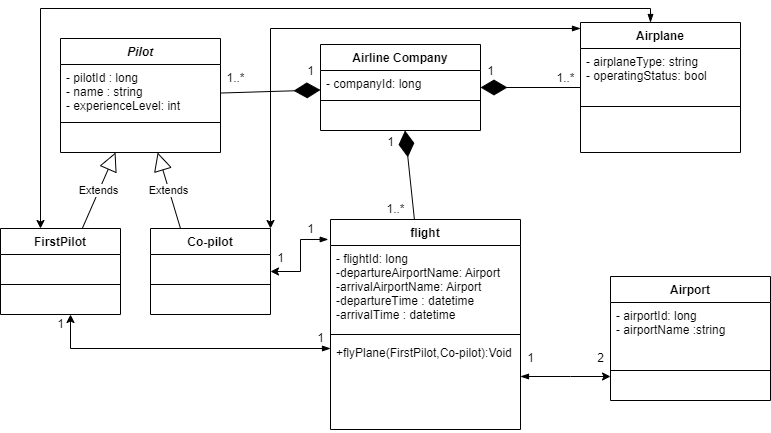

The diagram above was exported from draw.io. Its source (the exported page's mxGraphModel, read from the mxfile embedded in the PNG):
<mxGraphModel dx="1865" dy="579" grid="1" gridSize="10" guides="1" tooltips="1" connect="1" arrows="1" fold="1" page="1" pageScale="1" pageWidth="827" pageHeight="1169" math="0" shadow="0">
  <root>
    <mxCell id="0" />
    <mxCell id="1" parent="0" />
    <mxCell id="_kdBO0zzmBCMRzcJO0xv-1" value="flight" style="swimlane;fontStyle=1;align=center;verticalAlign=top;childLayout=stackLayout;horizontal=1;startSize=26;horizontalStack=0;resizeParent=1;resizeParentMax=0;resizeLast=0;collapsible=1;marginBottom=0;" parent="1" vertex="1">
      <mxGeometry x="310" y="231" width="190" height="210" as="geometry" />
    </mxCell>
    <mxCell id="_kdBO0zzmBCMRzcJO0xv-2" value="- flightId: long&#10;-departureAirportName: Airport&#10;-arrivalAirportName: Airport&#10;-departureTime : datetime&#10;-arrivalTime : datetime&#10;" style="text;strokeColor=none;fillColor=none;align=left;verticalAlign=top;spacingLeft=4;spacingRight=4;overflow=hidden;rotatable=0;points=[[0,0.5],[1,0.5]];portConstraint=eastwest;" parent="_kdBO0zzmBCMRzcJO0xv-1" vertex="1">
      <mxGeometry y="26" width="190" height="84" as="geometry" />
    </mxCell>
    <mxCell id="_kdBO0zzmBCMRzcJO0xv-3" value="" style="line;strokeWidth=1;fillColor=none;align=left;verticalAlign=middle;spacingTop=-1;spacingLeft=3;spacingRight=3;rotatable=0;labelPosition=right;points=[];portConstraint=eastwest;" parent="_kdBO0zzmBCMRzcJO0xv-1" vertex="1">
      <mxGeometry y="110" width="190" height="10" as="geometry" />
    </mxCell>
    <mxCell id="_kdBO0zzmBCMRzcJO0xv-4" value="+flyPlane(FirstPilot,Co-pilot):Void" style="text;strokeColor=none;fillColor=none;align=left;verticalAlign=top;spacingLeft=4;spacingRight=4;overflow=hidden;rotatable=0;points=[[0,0.5],[1,0.5]];portConstraint=eastwest;" parent="_kdBO0zzmBCMRzcJO0xv-1" vertex="1">
      <mxGeometry y="120" width="190" height="90" as="geometry" />
    </mxCell>
    <mxCell id="_kdBO0zzmBCMRzcJO0xv-5" value="Airline Company" style="swimlane;fontStyle=1;align=center;verticalAlign=top;childLayout=stackLayout;horizontal=1;startSize=26;horizontalStack=0;resizeParent=1;resizeParentMax=0;resizeLast=0;collapsible=1;marginBottom=0;" parent="1" vertex="1">
      <mxGeometry x="300" y="56" width="160" height="86" as="geometry" />
    </mxCell>
    <mxCell id="_kdBO0zzmBCMRzcJO0xv-6" value="- companyId: long" style="text;strokeColor=none;fillColor=none;align=left;verticalAlign=top;spacingLeft=4;spacingRight=4;overflow=hidden;rotatable=0;points=[[0,0.5],[1,0.5]];portConstraint=eastwest;" parent="_kdBO0zzmBCMRzcJO0xv-5" vertex="1">
      <mxGeometry y="26" width="160" height="26" as="geometry" />
    </mxCell>
    <mxCell id="_kdBO0zzmBCMRzcJO0xv-7" value="" style="line;strokeWidth=1;fillColor=none;align=left;verticalAlign=middle;spacingTop=-1;spacingLeft=3;spacingRight=3;rotatable=0;labelPosition=right;points=[];portConstraint=eastwest;" parent="_kdBO0zzmBCMRzcJO0xv-5" vertex="1">
      <mxGeometry y="52" width="160" height="8" as="geometry" />
    </mxCell>
    <mxCell id="_kdBO0zzmBCMRzcJO0xv-8" value=" " style="text;strokeColor=none;fillColor=none;align=left;verticalAlign=top;spacingLeft=4;spacingRight=4;overflow=hidden;rotatable=0;points=[[0,0.5],[1,0.5]];portConstraint=eastwest;" parent="_kdBO0zzmBCMRzcJO0xv-5" vertex="1">
      <mxGeometry y="60" width="160" height="26" as="geometry" />
    </mxCell>
    <mxCell id="_kdBO0zzmBCMRzcJO0xv-10" value="" style="endArrow=diamondThin;endFill=1;endSize=24;html=1;rounded=0;" parent="1" source="_kdBO0zzmBCMRzcJO0xv-1" target="_kdBO0zzmBCMRzcJO0xv-5" edge="1">
      <mxGeometry width="160" relative="1" as="geometry">
        <mxPoint x="330" y="300" as="sourcePoint" />
        <mxPoint x="390" y="160" as="targetPoint" />
      </mxGeometry>
    </mxCell>
    <mxCell id="_kdBO0zzmBCMRzcJO0xv-11" value="" style="endArrow=diamondThin;endFill=1;endSize=24;html=1;rounded=0;startArrow=none;" parent="1" source="_kdBO0zzmBCMRzcJO0xv-13" target="_kdBO0zzmBCMRzcJO0xv-5" edge="1">
      <mxGeometry width="160" relative="1" as="geometry">
        <mxPoint x="180" y="123" as="sourcePoint" />
        <mxPoint x="250" y="130" as="targetPoint" />
      </mxGeometry>
    </mxCell>
    <mxCell id="_kdBO0zzmBCMRzcJO0xv-12" value="" style="endArrow=diamondThin;endFill=1;endSize=24;html=1;rounded=0;" parent="1" source="_kdBO0zzmBCMRzcJO0xv-18" target="_kdBO0zzmBCMRzcJO0xv-5" edge="1">
      <mxGeometry width="160" relative="1" as="geometry">
        <mxPoint x="510" y="122.5" as="sourcePoint" />
        <mxPoint x="630" y="122.5" as="targetPoint" />
        <Array as="points" />
      </mxGeometry>
    </mxCell>
    <mxCell id="_kdBO0zzmBCMRzcJO0xv-13" value="Pilot" style="swimlane;fontStyle=3;align=center;verticalAlign=top;childLayout=stackLayout;horizontal=1;startSize=26;horizontalStack=0;resizeParent=1;resizeParentMax=0;resizeLast=0;collapsible=1;marginBottom=0;" parent="1" vertex="1">
      <mxGeometry x="40" y="50" width="160" height="114" as="geometry" />
    </mxCell>
    <mxCell id="_kdBO0zzmBCMRzcJO0xv-14" value="- pilotId : long&#10;- name : string&#10;- experienceLevel: int" style="text;strokeColor=none;fillColor=none;align=left;verticalAlign=top;spacingLeft=4;spacingRight=4;overflow=hidden;rotatable=0;points=[[0,0.5],[1,0.5]];portConstraint=eastwest;" parent="_kdBO0zzmBCMRzcJO0xv-13" vertex="1">
      <mxGeometry y="26" width="160" height="54" as="geometry" />
    </mxCell>
    <mxCell id="_kdBO0zzmBCMRzcJO0xv-15" value="" style="line;strokeWidth=1;fillColor=none;align=left;verticalAlign=middle;spacingTop=-1;spacingLeft=3;spacingRight=3;rotatable=0;labelPosition=right;points=[];portConstraint=eastwest;" parent="_kdBO0zzmBCMRzcJO0xv-13" vertex="1">
      <mxGeometry y="80" width="160" height="8" as="geometry" />
    </mxCell>
    <mxCell id="_kdBO0zzmBCMRzcJO0xv-16" value=" " style="text;strokeColor=none;fillColor=none;align=left;verticalAlign=top;spacingLeft=4;spacingRight=4;overflow=hidden;rotatable=0;points=[[0,0.5],[1,0.5]];portConstraint=eastwest;" parent="_kdBO0zzmBCMRzcJO0xv-13" vertex="1">
      <mxGeometry y="88" width="160" height="26" as="geometry" />
    </mxCell>
    <mxCell id="_kdBO0zzmBCMRzcJO0xv-18" value="Airplane" style="swimlane;fontStyle=1;align=center;verticalAlign=top;childLayout=stackLayout;horizontal=1;startSize=26;horizontalStack=0;resizeParent=1;resizeParentMax=0;resizeLast=0;collapsible=1;marginBottom=0;" parent="1" vertex="1">
      <mxGeometry x="560" y="34" width="160" height="130" as="geometry" />
    </mxCell>
    <mxCell id="_kdBO0zzmBCMRzcJO0xv-19" value="- airplaneType: string&#10;- operatingStatus: bool" style="text;strokeColor=none;fillColor=none;align=left;verticalAlign=top;spacingLeft=4;spacingRight=4;overflow=hidden;rotatable=0;points=[[0,0.5],[1,0.5]];portConstraint=eastwest;" parent="_kdBO0zzmBCMRzcJO0xv-18" vertex="1">
      <mxGeometry y="26" width="160" height="54" as="geometry" />
    </mxCell>
    <mxCell id="_kdBO0zzmBCMRzcJO0xv-20" value="" style="line;strokeWidth=1;fillColor=none;align=left;verticalAlign=middle;spacingTop=-1;spacingLeft=3;spacingRight=3;rotatable=0;labelPosition=right;points=[];portConstraint=eastwest;" parent="_kdBO0zzmBCMRzcJO0xv-18" vertex="1">
      <mxGeometry y="80" width="160" height="8" as="geometry" />
    </mxCell>
    <mxCell id="_kdBO0zzmBCMRzcJO0xv-21" value=" " style="text;strokeColor=none;fillColor=none;align=left;verticalAlign=top;spacingLeft=4;spacingRight=4;overflow=hidden;rotatable=0;points=[[0,0.5],[1,0.5]];portConstraint=eastwest;" parent="_kdBO0zzmBCMRzcJO0xv-18" vertex="1">
      <mxGeometry y="88" width="160" height="42" as="geometry" />
    </mxCell>
    <mxCell id="_kdBO0zzmBCMRzcJO0xv-66" style="edgeStyle=orthogonalEdgeStyle;rounded=0;orthogonalLoop=1;jettySize=auto;html=1;startArrow=classic;startFill=1;endArrow=blockThin;endFill=1;" parent="1" source="_kdBO0zzmBCMRzcJO0xv-24" target="_kdBO0zzmBCMRzcJO0xv-18" edge="1">
      <mxGeometry relative="1" as="geometry">
        <Array as="points">
          <mxPoint x="20" y="20" />
          <mxPoint x="630" y="20" />
        </Array>
      </mxGeometry>
    </mxCell>
    <mxCell id="_kdBO0zzmBCMRzcJO0xv-24" value="FirstPilot" style="swimlane;fontStyle=1;align=center;verticalAlign=top;childLayout=stackLayout;horizontal=1;startSize=26;horizontalStack=0;resizeParent=1;resizeParentMax=0;resizeLast=0;collapsible=1;marginBottom=0;" parent="1" vertex="1">
      <mxGeometry x="-20" y="240" width="120" height="86" as="geometry" />
    </mxCell>
    <mxCell id="_kdBO0zzmBCMRzcJO0xv-25" value=" " style="text;strokeColor=none;fillColor=none;align=left;verticalAlign=top;spacingLeft=4;spacingRight=4;overflow=hidden;rotatable=0;points=[[0,0.5],[1,0.5]];portConstraint=eastwest;" parent="_kdBO0zzmBCMRzcJO0xv-24" vertex="1">
      <mxGeometry y="26" width="120" height="26" as="geometry" />
    </mxCell>
    <mxCell id="_kdBO0zzmBCMRzcJO0xv-26" value="" style="line;strokeWidth=1;fillColor=none;align=left;verticalAlign=middle;spacingTop=-1;spacingLeft=3;spacingRight=3;rotatable=0;labelPosition=right;points=[];portConstraint=eastwest;" parent="_kdBO0zzmBCMRzcJO0xv-24" vertex="1">
      <mxGeometry y="52" width="120" height="8" as="geometry" />
    </mxCell>
    <mxCell id="_kdBO0zzmBCMRzcJO0xv-27" value=" " style="text;strokeColor=none;fillColor=none;align=left;verticalAlign=top;spacingLeft=4;spacingRight=4;overflow=hidden;rotatable=0;points=[[0,0.5],[1,0.5]];portConstraint=eastwest;" parent="_kdBO0zzmBCMRzcJO0xv-24" vertex="1">
      <mxGeometry y="60" width="120" height="26" as="geometry" />
    </mxCell>
    <mxCell id="_kdBO0zzmBCMRzcJO0xv-54" value="" style="edgeStyle=orthogonalEdgeStyle;rounded=0;orthogonalLoop=1;jettySize=auto;html=1;endArrow=blockThin;endFill=1;startArrow=classic;startFill=1;entryX=-0.012;entryY=0.095;entryDx=0;entryDy=0;entryPerimeter=0;" parent="1" source="_kdBO0zzmBCMRzcJO0xv-28" target="_kdBO0zzmBCMRzcJO0xv-1" edge="1">
      <mxGeometry relative="1" as="geometry">
        <Array as="points" />
      </mxGeometry>
    </mxCell>
    <mxCell id="_kdBO0zzmBCMRzcJO0xv-64" style="edgeStyle=orthogonalEdgeStyle;rounded=0;orthogonalLoop=1;jettySize=auto;html=1;startArrow=classic;startFill=1;endArrow=blockThin;endFill=1;" parent="1" source="_kdBO0zzmBCMRzcJO0xv-28" target="_kdBO0zzmBCMRzcJO0xv-18" edge="1">
      <mxGeometry relative="1" as="geometry">
        <Array as="points">
          <mxPoint x="250" y="40" />
          <mxPoint x="610" y="40" />
        </Array>
      </mxGeometry>
    </mxCell>
    <mxCell id="_kdBO0zzmBCMRzcJO0xv-28" value="Co-pilot" style="swimlane;fontStyle=1;align=center;verticalAlign=top;childLayout=stackLayout;horizontal=1;startSize=26;horizontalStack=0;resizeParent=1;resizeParentMax=0;resizeLast=0;collapsible=1;marginBottom=0;" parent="1" vertex="1">
      <mxGeometry x="130" y="240" width="120" height="86" as="geometry" />
    </mxCell>
    <mxCell id="_kdBO0zzmBCMRzcJO0xv-29" value=" " style="text;strokeColor=none;fillColor=none;align=left;verticalAlign=top;spacingLeft=4;spacingRight=4;overflow=hidden;rotatable=0;points=[[0,0.5],[1,0.5]];portConstraint=eastwest;" parent="_kdBO0zzmBCMRzcJO0xv-28" vertex="1">
      <mxGeometry y="26" width="120" height="26" as="geometry" />
    </mxCell>
    <mxCell id="_kdBO0zzmBCMRzcJO0xv-30" value="" style="line;strokeWidth=1;fillColor=none;align=left;verticalAlign=middle;spacingTop=-1;spacingLeft=3;spacingRight=3;rotatable=0;labelPosition=right;points=[];portConstraint=eastwest;" parent="_kdBO0zzmBCMRzcJO0xv-28" vertex="1">
      <mxGeometry y="52" width="120" height="8" as="geometry" />
    </mxCell>
    <mxCell id="_kdBO0zzmBCMRzcJO0xv-31" value=" " style="text;strokeColor=none;fillColor=none;align=left;verticalAlign=top;spacingLeft=4;spacingRight=4;overflow=hidden;rotatable=0;points=[[0,0.5],[1,0.5]];portConstraint=eastwest;" parent="_kdBO0zzmBCMRzcJO0xv-28" vertex="1">
      <mxGeometry y="60" width="120" height="26" as="geometry" />
    </mxCell>
    <mxCell id="_kdBO0zzmBCMRzcJO0xv-34" value="Extends" style="endArrow=block;endSize=16;endFill=0;html=1;rounded=0;exitX=0.682;exitY=-0.002;exitDx=0;exitDy=0;exitPerimeter=0;" parent="1" source="_kdBO0zzmBCMRzcJO0xv-24" target="_kdBO0zzmBCMRzcJO0xv-13" edge="1">
      <mxGeometry width="160" relative="1" as="geometry">
        <mxPoint x="150" y="200" as="sourcePoint" />
        <mxPoint x="60" y="160" as="targetPoint" />
      </mxGeometry>
    </mxCell>
    <mxCell id="_kdBO0zzmBCMRzcJO0xv-37" value="Extends" style="endArrow=block;endSize=16;endFill=0;html=1;rounded=0;exitX=0.25;exitY=0;exitDx=0;exitDy=0;" parent="1" source="_kdBO0zzmBCMRzcJO0xv-28" target="_kdBO0zzmBCMRzcJO0xv-13" edge="1">
      <mxGeometry width="160" relative="1" as="geometry">
        <mxPoint x="150" y="200" as="sourcePoint" />
        <mxPoint x="160" y="170" as="targetPoint" />
      </mxGeometry>
    </mxCell>
    <mxCell id="_kdBO0zzmBCMRzcJO0xv-40" value="1" style="text;html=1;align=center;verticalAlign=middle;resizable=0;points=[];autosize=1;strokeColor=none;fillColor=none;" parent="1" vertex="1">
      <mxGeometry x="280" y="73" width="20" height="20" as="geometry" />
    </mxCell>
    <mxCell id="_kdBO0zzmBCMRzcJO0xv-41" value="1" style="text;html=1;align=center;verticalAlign=middle;resizable=0;points=[];autosize=1;strokeColor=none;fillColor=none;" parent="1" vertex="1">
      <mxGeometry x="460" y="73" width="20" height="20" as="geometry" />
    </mxCell>
    <mxCell id="_kdBO0zzmBCMRzcJO0xv-42" value="1" style="text;html=1;align=center;verticalAlign=middle;resizable=0;points=[];autosize=1;strokeColor=none;fillColor=none;" parent="1" vertex="1">
      <mxGeometry x="360" y="144" width="20" height="20" as="geometry" />
    </mxCell>
    <mxCell id="_kdBO0zzmBCMRzcJO0xv-45" value="1..*" style="text;html=1;align=center;verticalAlign=middle;resizable=0;points=[];autosize=1;strokeColor=none;fillColor=none;" parent="1" vertex="1">
      <mxGeometry x="200" y="80" width="30" height="20" as="geometry" />
    </mxCell>
    <mxCell id="_kdBO0zzmBCMRzcJO0xv-47" value="1..*" style="text;html=1;align=center;verticalAlign=middle;resizable=0;points=[];autosize=1;strokeColor=none;fillColor=none;" parent="1" vertex="1">
      <mxGeometry x="360" y="211" width="30" height="20" as="geometry" />
    </mxCell>
    <mxCell id="_kdBO0zzmBCMRzcJO0xv-48" value="1..*" style="text;html=1;align=center;verticalAlign=middle;resizable=0;points=[];autosize=1;strokeColor=none;fillColor=none;" parent="1" vertex="1">
      <mxGeometry x="530" y="80" width="30" height="20" as="geometry" />
    </mxCell>
    <mxCell id="_kdBO0zzmBCMRzcJO0xv-63" value="" style="edgeStyle=orthogonalEdgeStyle;rounded=0;orthogonalLoop=1;jettySize=auto;html=1;startArrow=classic;startFill=1;endArrow=blockThin;endFill=1;" parent="1" source="_kdBO0zzmBCMRzcJO0xv-49" target="_kdBO0zzmBCMRzcJO0xv-4" edge="1">
      <mxGeometry relative="1" as="geometry">
        <Array as="points">
          <mxPoint x="550" y="388" />
          <mxPoint x="550" y="388" />
        </Array>
      </mxGeometry>
    </mxCell>
    <mxCell id="_kdBO0zzmBCMRzcJO0xv-49" value="Airport" style="swimlane;fontStyle=1;align=center;verticalAlign=top;childLayout=stackLayout;horizontal=1;startSize=26;horizontalStack=0;resizeParent=1;resizeParentMax=0;resizeLast=0;collapsible=1;marginBottom=0;" parent="1" vertex="1">
      <mxGeometry x="590" y="288" width="160" height="124" as="geometry" />
    </mxCell>
    <mxCell id="_kdBO0zzmBCMRzcJO0xv-50" value="- airportId: long&#10;- airportName :string" style="text;strokeColor=none;fillColor=none;align=left;verticalAlign=top;spacingLeft=4;spacingRight=4;overflow=hidden;rotatable=0;points=[[0,0.5],[1,0.5]];portConstraint=eastwest;" parent="_kdBO0zzmBCMRzcJO0xv-49" vertex="1">
      <mxGeometry y="26" width="160" height="64" as="geometry" />
    </mxCell>
    <mxCell id="_kdBO0zzmBCMRzcJO0xv-51" value="" style="line;strokeWidth=1;fillColor=none;align=left;verticalAlign=middle;spacingTop=-1;spacingLeft=3;spacingRight=3;rotatable=0;labelPosition=right;points=[];portConstraint=eastwest;" parent="_kdBO0zzmBCMRzcJO0xv-49" vertex="1">
      <mxGeometry y="90" width="160" height="8" as="geometry" />
    </mxCell>
    <mxCell id="_kdBO0zzmBCMRzcJO0xv-52" value=" " style="text;strokeColor=none;fillColor=none;align=left;verticalAlign=top;spacingLeft=4;spacingRight=4;overflow=hidden;rotatable=0;points=[[0,0.5],[1,0.5]];portConstraint=eastwest;" parent="_kdBO0zzmBCMRzcJO0xv-49" vertex="1">
      <mxGeometry y="98" width="160" height="26" as="geometry" />
    </mxCell>
    <mxCell id="_kdBO0zzmBCMRzcJO0xv-56" value="" style="edgeStyle=orthogonalEdgeStyle;rounded=0;orthogonalLoop=1;jettySize=auto;html=1;endArrow=blockThin;endFill=1;startArrow=classic;startFill=1;" parent="1" source="_kdBO0zzmBCMRzcJO0xv-24" target="_kdBO0zzmBCMRzcJO0xv-1" edge="1">
      <mxGeometry relative="1" as="geometry">
        <mxPoint x="210" y="360" as="sourcePoint" />
        <mxPoint x="260" y="390" as="targetPoint" />
        <Array as="points">
          <mxPoint x="50" y="360" />
          <mxPoint x="380" y="360" />
        </Array>
      </mxGeometry>
    </mxCell>
    <mxCell id="_kdBO0zzmBCMRzcJO0xv-57" value="1" style="text;html=1;align=center;verticalAlign=middle;resizable=0;points=[];autosize=1;strokeColor=none;fillColor=none;" parent="1" vertex="1">
      <mxGeometry x="280" y="231" width="20" height="20" as="geometry" />
    </mxCell>
    <mxCell id="_kdBO0zzmBCMRzcJO0xv-58" value="1" style="text;html=1;align=center;verticalAlign=middle;resizable=0;points=[];autosize=1;strokeColor=none;fillColor=none;" parent="1" vertex="1">
      <mxGeometry x="250" y="260" width="20" height="20" as="geometry" />
    </mxCell>
    <mxCell id="_kdBO0zzmBCMRzcJO0xv-59" value="1" style="text;html=1;align=center;verticalAlign=middle;resizable=0;points=[];autosize=1;strokeColor=none;fillColor=none;" parent="1" vertex="1">
      <mxGeometry x="290" y="340" width="20" height="20" as="geometry" />
    </mxCell>
    <mxCell id="_kdBO0zzmBCMRzcJO0xv-60" value="1" style="text;html=1;align=center;verticalAlign=middle;resizable=0;points=[];autosize=1;strokeColor=none;fillColor=none;" parent="1" vertex="1">
      <mxGeometry x="30" y="326" width="20" height="20" as="geometry" />
    </mxCell>
    <mxCell id="_kdBO0zzmBCMRzcJO0xv-72" value="1" style="text;html=1;align=center;verticalAlign=middle;resizable=0;points=[];autosize=1;strokeColor=none;fillColor=none;" parent="1" vertex="1">
      <mxGeometry x="500" y="360" width="20" height="20" as="geometry" />
    </mxCell>
    <mxCell id="_kdBO0zzmBCMRzcJO0xv-73" value="2" style="text;html=1;align=center;verticalAlign=middle;resizable=0;points=[];autosize=1;strokeColor=none;fillColor=none;" parent="1" vertex="1">
      <mxGeometry x="570" y="360" width="20" height="20" as="geometry" />
    </mxCell>
  </root>
</mxGraphModel>